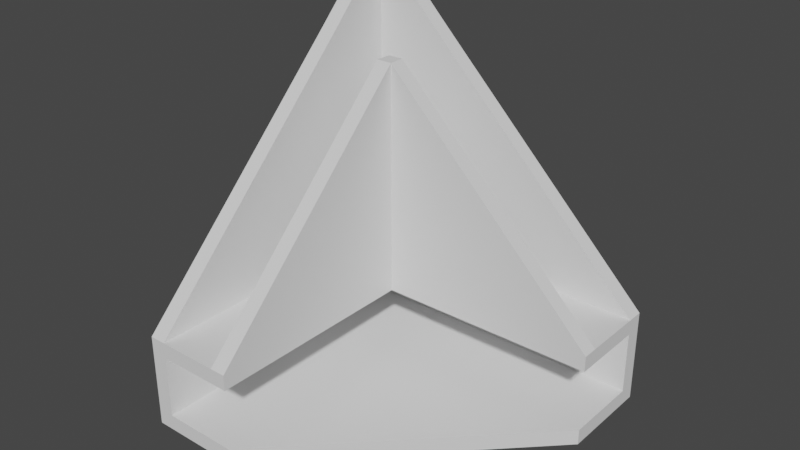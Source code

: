# Source: ESQUINERO_METACRILATO.blend  (saved by Blender 3.3.6; exported with 4.5.12 LTS)
import bpy
from mathutils import Matrix  # noqa: F401  (used for matrix-valued properties, if any)

bpy.ops.wm.read_factory_settings(use_empty=True)
scene = bpy.context.scene
scene.name = 'Scene'

# ---- collections
col_collection = bpy.data.collections.new('Collection'); scene.collection.children.link(col_collection)

# ---- world
world_world = bpy.data.worlds.new('World'); scene.world = world_world
world_world.use_nodes = True; world_world.node_tree.nodes.clear()
_N = world_world.node_tree.nodes; _L = world_world.node_tree.links
n0 = _N.new('ShaderNodeOutputWorld'); n0.name = 'World Output'; n0.location = (300, 300)
n1 = _N.new('ShaderNodeBackground'); n1.name = 'Background'; n1.location = (10, 300)
n1.inputs[0].default_value = (0.05088, 0.05088, 0.05088, 1.0)
_L.new(n1.outputs[0], n0.inputs[0])
n0.is_active_output = True
world_world.color = (0.05088, 0.05088, 0.05088)
world_world.use_sun_shadow = False
world_world.sun_shadow_jitter_overblur = 0.0

# ---- meshes
me_reposametacrilato_up_002 = bpy.data.meshes.new('reposametacrilato-up.002')
me_reposametacrilato_up_002.from_pydata([(1.949, -1.757, -1.875), (1.949, -15.76, -1.875), (1.949, -15.76, -5.825), (1.949, -1.757, -5.825), (5.949, -15.76, -5.825), (5.949, -1.757, -5.825), (1.949, -0.7573, -1.875), (1.949, -0.7573, -5.825), (1.949, -0.7573, -0.8752), (1.949, -1.757, -0.8752), (0.9463, -0.7573, 13.12), (-12.93, -0.7573, -0.8752), (-12.93, -1.757, -0.8752), (0.9463, -1.757, 13.12), (1.949, -1.757, 13.12), (1.949, -0.7573, 13.12), (-17.99, 3.193, -5.825), (-17.99, 3.243, -6.868), (-13.93, -0.7573, -6.868), (-13.93, -0.7573, -5.825), (1.949, 3.193, -5.825), (5.949, -0.7573, -5.825), (5.949, 3.193, -5.825), (0.9463, -1.757, -0.8752), (1.949, 3.193, -1.875), (1.949, -15.76, -0.8752), (0.9463, 4.243, 13.12), (-12.93, 4.243, -0.8752), (-12.93, 3.193, -0.8752), (0.9463, 3.193, 13.12), (0.9465, 3.193, -5.825), (0.9463, 3.193, -1.875), (-13.93, 3.193, -1.875), (1.949, -15.76, -6.868), (1.949, -1.757, -6.868), (5.949, -1.757, -6.868), (5.949, -15.76, -6.868), (0.9463, -0.7573, -1.875), (0.9463, -0.7573, -5.825), (0.9463, -1.757, -5.825), (0.9463, -1.757, -1.875), (1.949, 3.193, 13.12), (1.949, 4.243, 13.12), (0.9463, 3.193, -0.8752), (-12.93, -1.757, -6.868), (0.9465, -0.7573, -6.868), (0.9465, -1.757, -6.868), (-12.93, -0.7573, -1.875), (0.9463, -0.7573, -0.8752), (0.9463, -15.76, -5.825), (0.9465, -15.76, -6.868), (0.9463, -15.76, -0.8752), (0.9463, -15.76, -1.875), (-12.93, -1.757, -5.825), (-13.93, 4.243, -1.875), (-17.99, 4.243, -5.875), (1.949, 3.193, -0.8752), (-12.93, -1.757, -1.875), (1.949, 3.243, -6.868), (1.949, 4.243, -6.868), (5.949, 4.243, -6.868), (5.949, 3.243, -6.868), (0.9463, 4.243, -1.875), (0.9463, 4.243, -5.875), (0.9463, 4.243, -0.8752), (1.949, -0.7573, -6.868), (5.949, -0.7573, -6.868), (-17.97, 4.243, -6.868), (0.9465, 4.243, -6.868), (5.949, 3.193, 13.12), (5.949, 4.243, 13.12), (1.949, 4.243, -5.875), (5.949, 4.243, -5.875), (0.9465, 3.243, -6.868), (1.949, 4.243, -1.875), (1.949, 4.243, -0.8752), (5.949, 3.193, -0.8752), (6.949, 3.193, -0.8752), (6.949, 3.193, 13.12), (5.949, 4.243, -0.8752), (6.949, 4.243, 13.12), (6.949, 4.243, -0.8752), (6.949, 4.243, -5.875), (6.949, 4.243, -6.868), (5.949, 3.193, -1.875), (6.949, 3.193, -5.825), (6.949, 3.193, -1.875), (6.949, -15.76, -6.868), (6.949, -15.76, -5.825), (6.949, -0.7573, -6.868), (6.949, -1.757, -6.868), (6.949, -1.757, -5.825), (6.949, -1.757, -0.8752), (6.949, -15.76, -0.8752), (5.949, 4.243, -1.875), (6.949, -0.7573, -5.825), (6.949, 4.243, -1.875), (6.949, 3.243, -6.868), (5.949, -1.757, -0.8752), (5.949, -0.7573, -0.8752), (5.949, -15.76, -0.8752), (6.949, -0.7573, -0.8752), (5.949, -1.757, 13.12), (5.949, -0.7573, 13.12), (6.949, -0.7573, 13.12), (6.949, -1.757, 13.12), (5.949, -15.76, -1.886), (5.949, -0.7573, -1.869), (5.949, -1.757, -1.869), (6.949, -15.76, -1.876), (6.949, 3.193, -1.876), (6.949, -1.757, -1.876), (6.949, -0.7573, -1.876), (6.949, 4.243, -1.876), (6.949, -1.757, -1.869), (6.949, -0.7573, -1.868), (6.949, 3.193, -1.866), (5.949, 3.193, -1.866), (5.949, -0.7573, -1.868)], [(110, 112), (110, 113), (84, 107), (106, 109)], [(0, 6, 8, 9), (111, 109, 88, 91), (37, 40, 57, 47), (15, 41, 29, 10), (14, 15, 10, 13), (23, 51, 25, 9), (82, 85, 97, 83), (8, 56, 41, 15), (28, 29, 26, 27), (41, 42, 26, 29), (9, 8, 15, 14), (7, 20, 24, 6), (35, 36, 33, 34), (16, 30, 31, 32), (39, 40, 37, 38), (102, 103, 99, 98), (37, 48, 43, 31), (43, 29, 28), (46, 44, 18, 45), (19, 38, 30, 16), (117, 116, 85, 22), (63, 71, 59, 68), (86, 77, 76, 84), (104, 78, 69, 103), (86, 96, 81, 77), (17, 67, 68, 73), (18, 19, 16, 17), (97, 89, 66, 61), (105, 102, 100, 93), (36, 4, 2, 33), (46, 34, 33, 50), (38, 37, 31, 30), (6, 24, 56, 8), (23, 13, 12), (61, 66, 65, 58), (76, 69, 41, 56), (33, 2, 49, 50), (39, 38, 19, 53), (40, 52, 57), (118, 117, 22, 21, 107), (63, 55, 54, 62), (72, 60, 59, 71), (62, 54, 27, 64), (28, 32, 31, 43), (45, 73, 58, 65), (60, 61, 58, 59), (87, 88, 4, 36), (85, 82, 113, 96, 86, 110), (46, 50, 44), (10, 48, 11), (51, 23, 12), (26, 64, 27), (49, 39, 53), (68, 59, 58, 73), (63, 62, 74, 71), (63, 68, 67, 55), (17, 73, 45, 18), (2, 3, 0, 1), (57, 12, 11, 47), (52, 51, 12, 57), (1, 25, 51, 52), (87, 90, 91, 88), (70, 79, 75, 42), (5, 4, 106, 108), (50, 49, 53, 44), (77, 81, 80, 78), (78, 80, 70, 69), (48, 10, 29, 43), (79, 94, 74, 75), (90, 87, 36, 35), (80, 81, 79, 70), (116, 115, 112, 95, 85), (1, 0, 9, 25), (21, 22, 20, 7), (81, 96, 94, 79), (66, 35, 34, 65), (84, 76, 56, 24), (85, 110, 86, 84, 22), (48, 37, 47, 11), (49, 52, 40, 39), (64, 75, 74, 62), (44, 53, 19, 18), (89, 97, 85, 95), (16, 55, 67, 17), (77, 78, 69, 76), (112, 111, 91, 95), (16, 32, 54, 55), (83, 97, 61, 60), (12, 13, 10, 11), (90, 89, 95, 91), (4, 5, 3, 2), (89, 90, 35, 66), (96, 113, 82, 72, 94), (69, 70, 42, 41), (108, 107, 21, 5), (2, 1, 52, 49), (94, 72, 71, 74), (93, 100, 106, 4, 88, 109), (103, 69, 76, 99), (22, 84, 24, 20), (82, 83, 60, 72), (105, 104, 103, 102), (3, 7, 6, 0), (100, 102, 98), (78, 104, 101, 77), (104, 105, 92, 101), (26, 42, 75, 64), (32, 28, 27, 54), (23, 9, 14, 13), (5, 21, 7, 3), (92, 105, 93), (45, 65, 34, 46), (108, 118, 107), (115, 114, 111, 112), (114, 109, 111), (99, 76, 117, 118), (76, 77, 116, 117), (77, 101, 115, 116), (101, 92, 114, 115), (92, 93, 109, 114), (98, 99, 118, 108), (100, 98, 108, 106)])
me_reposametacrilato_up_002.update()

# ---- objects
ob_reposametacrilato_up = bpy.data.objects.new('reposametacrilato-up', me_reposametacrilato_up_002)

# ---- transforms, parenting, visibility, modifiers, constraints
ob_reposametacrilato_up.location = (0.0, 0.0, 0.0)
ob_reposametacrilato_up.rotation_euler = (-0.0, 1.571, 0.0)

# ---- collection membership
col_collection.objects.link(ob_reposametacrilato_up)

# ---- scene / render settings (as saved in the file)
scene.frame_start = 1; scene.frame_end = 250; scene.frame_set(1)
scene.render.engine = 'BLENDER_EEVEE_NEXT'
scene.cycles.sampling_pattern = 'TABULATED_SOBOL'
scene.cycles.use_light_tree = False
scene.view_settings.view_transform = 'Filmic'
scene.unit_settings.scale_length = 0.01
bpy.context.view_layer.update()

# ---- added for rendering (the .blend has no active camera and no usable light): camera, sun
cam_auto = bpy.data.cameras.new('AutoCamera')
cam_auto.lens = 50.0
cam_auto.sensor_width = 36.0
cam_auto.clip_end = 1000.0
ob_auto_camera = bpy.data.objects.new('AutoCamera', cam_auto)
scene.collection.objects.link(ob_auto_camera)
ob_auto_camera.location = (38.0143, -47.6205, 33.43)
ob_auto_camera.rotation_euler = (1.09748, -7.21219e-08, 0.694738)
scene.camera = ob_auto_camera
light_auto_sun = bpy.data.lights.new('AutoSun', 'SUN')
light_auto_sun.energy = 3.0
light_auto_sun.angle = 0.0523599
ob_auto_sun = bpy.data.objects.new('AutoSun', light_auto_sun)
scene.collection.objects.link(ob_auto_sun)
ob_auto_sun.rotation_euler = (0.872665, 0.174533, 0.523599)
bpy.context.view_layer.update()
